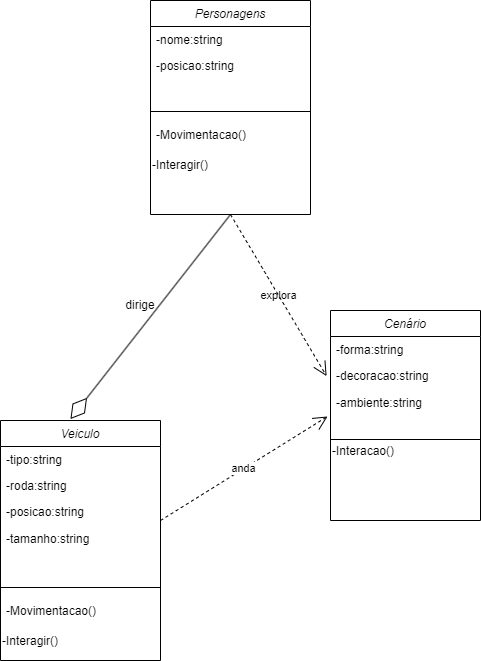

The diagram above was exported from draw.io. Its source (the exported page's mxGraphModel, read from the mxfile embedded in the PNG):
<mxGraphModel dx="1434" dy="782" grid="1" gridSize="10" guides="1" tooltips="1" connect="1" arrows="1" fold="1" page="1" pageScale="1" pageWidth="827" pageHeight="1169" math="0" shadow="0">
  <root>
    <mxCell id="WIyWlLk6GJQsqaUBKTNV-0" />
    <mxCell id="WIyWlLk6GJQsqaUBKTNV-1" parent="WIyWlLk6GJQsqaUBKTNV-0" />
    <mxCell id="zkfFHV4jXpPFQw0GAbJ--0" value="Personagens&#10;" style="swimlane;fontStyle=2;align=center;verticalAlign=top;childLayout=stackLayout;horizontal=1;startSize=26;horizontalStack=0;resizeParent=1;resizeLast=0;collapsible=1;marginBottom=0;rounded=0;shadow=0;strokeWidth=1;labelBackgroundColor=none;" parent="WIyWlLk6GJQsqaUBKTNV-1" vertex="1">
      <mxGeometry x="270" width="160" height="214" as="geometry">
        <mxRectangle x="230" y="140" width="160" height="26" as="alternateBounds" />
      </mxGeometry>
    </mxCell>
    <mxCell id="zkfFHV4jXpPFQw0GAbJ--1" value="-nome:string&#10;" style="text;align=left;verticalAlign=top;spacingLeft=4;spacingRight=4;overflow=hidden;rotatable=0;points=[[0,0.5],[1,0.5]];portConstraint=eastwest;labelBackgroundColor=none;" parent="zkfFHV4jXpPFQw0GAbJ--0" vertex="1">
      <mxGeometry y="26" width="160" height="26" as="geometry" />
    </mxCell>
    <mxCell id="zkfFHV4jXpPFQw0GAbJ--3" value="-posicao:string" style="text;align=left;verticalAlign=top;spacingLeft=4;spacingRight=4;overflow=hidden;rotatable=0;points=[[0,0.5],[1,0.5]];portConstraint=eastwest;rounded=0;shadow=0;html=0;labelBackgroundColor=none;" parent="zkfFHV4jXpPFQw0GAbJ--0" vertex="1">
      <mxGeometry y="52" width="160" height="26" as="geometry" />
    </mxCell>
    <mxCell id="zkfFHV4jXpPFQw0GAbJ--4" value="" style="line;html=1;strokeWidth=1;align=left;verticalAlign=middle;spacingTop=-1;spacingLeft=3;spacingRight=3;rotatable=0;labelPosition=right;points=[];portConstraint=eastwest;labelBackgroundColor=none;" parent="zkfFHV4jXpPFQw0GAbJ--0" vertex="1">
      <mxGeometry y="78" width="160" height="66" as="geometry" />
    </mxCell>
    <mxCell id="zkfFHV4jXpPFQw0GAbJ--5" value="-Movimentacao()" style="text;align=left;verticalAlign=bottom;spacingLeft=4;spacingRight=4;overflow=hidden;rotatable=0;points=[[0,0.5],[1,0.5]];portConstraint=eastwest;labelPosition=center;verticalLabelPosition=top;labelBackgroundColor=none;" parent="zkfFHV4jXpPFQw0GAbJ--0" vertex="1">
      <mxGeometry y="144" width="160" height="30" as="geometry" />
    </mxCell>
    <mxCell id="X3QNKHNT--j3NdUSzCmX-1" value="-Interagir()" style="text;html=1;strokeColor=none;fillColor=none;align=left;verticalAlign=bottom;whiteSpace=wrap;rounded=0;labelPosition=center;verticalLabelPosition=top;labelBackgroundColor=none;" parent="zkfFHV4jXpPFQw0GAbJ--0" vertex="1">
      <mxGeometry y="174" width="160" height="30" as="geometry" />
    </mxCell>
    <mxCell id="X3QNKHNT--j3NdUSzCmX-3" value="Cenário" style="swimlane;fontStyle=2;align=center;verticalAlign=top;childLayout=stackLayout;horizontal=1;startSize=26;horizontalStack=0;resizeParent=1;resizeLast=0;collapsible=1;marginBottom=0;rounded=0;shadow=0;strokeWidth=1;labelBackgroundColor=none;" parent="WIyWlLk6GJQsqaUBKTNV-1" vertex="1">
      <mxGeometry x="450" y="310" width="150" height="210" as="geometry">
        <mxRectangle x="230" y="140" width="160" height="26" as="alternateBounds" />
      </mxGeometry>
    </mxCell>
    <mxCell id="X3QNKHNT--j3NdUSzCmX-4" value="-forma:string" style="text;align=left;verticalAlign=top;spacingLeft=4;spacingRight=4;overflow=hidden;rotatable=0;points=[[0,0.5],[1,0.5]];portConstraint=eastwest;labelBackgroundColor=none;" parent="X3QNKHNT--j3NdUSzCmX-3" vertex="1">
      <mxGeometry y="26" width="150" height="26" as="geometry" />
    </mxCell>
    <mxCell id="X3QNKHNT--j3NdUSzCmX-5" value="-decoracao:string " style="text;align=left;verticalAlign=top;spacingLeft=4;spacingRight=4;overflow=hidden;rotatable=0;points=[[0,0.5],[1,0.5]];portConstraint=eastwest;rounded=0;shadow=0;html=0;labelBackgroundColor=none;" parent="X3QNKHNT--j3NdUSzCmX-3" vertex="1">
      <mxGeometry y="52" width="150" height="26" as="geometry" />
    </mxCell>
    <mxCell id="X3QNKHNT--j3NdUSzCmX-43" value="-ambiente:string" style="text;html=1;align=left;verticalAlign=middle;resizable=0;points=[];autosize=1;strokeColor=none;fillColor=none;spacingLeft=4;labelBackgroundColor=none;" parent="X3QNKHNT--j3NdUSzCmX-3" vertex="1">
      <mxGeometry y="78" width="150" height="30" as="geometry" />
    </mxCell>
    <mxCell id="X3QNKHNT--j3NdUSzCmX-13" style="edgeStyle=orthogonalEdgeStyle;rounded=0;orthogonalLoop=1;jettySize=auto;html=1;exitX=0.5;exitY=1;exitDx=0;exitDy=0;labelBackgroundColor=none;fontColor=default;" parent="X3QNKHNT--j3NdUSzCmX-3" source="X3QNKHNT--j3NdUSzCmX-12" target="X3QNKHNT--j3NdUSzCmX-12" edge="1">
      <mxGeometry relative="1" as="geometry" />
    </mxCell>
    <mxCell id="X3QNKHNT--j3NdUSzCmX-8" value="" style="line;html=1;strokeWidth=1;align=left;verticalAlign=middle;spacingTop=-1;spacingLeft=3;spacingRight=3;rotatable=0;labelPosition=right;points=[];portConstraint=eastwest;labelBackgroundColor=none;" parent="X3QNKHNT--j3NdUSzCmX-3" vertex="1">
      <mxGeometry y="108" width="150" height="42" as="geometry" />
    </mxCell>
    <mxCell id="X3QNKHNT--j3NdUSzCmX-12" value="-Interacao()" style="text;html=1;strokeColor=none;fillColor=none;align=left;verticalAlign=bottom;whiteSpace=wrap;rounded=0;horizontal=1;labelPosition=center;verticalLabelPosition=top;labelBackgroundColor=none;" parent="X3QNKHNT--j3NdUSzCmX-3" vertex="1">
      <mxGeometry y="150" width="150" height="30" as="geometry" />
    </mxCell>
    <mxCell id="X3QNKHNT--j3NdUSzCmX-34" value="Veiculo" style="swimlane;fontStyle=2;align=center;verticalAlign=top;childLayout=stackLayout;horizontal=1;startSize=26;horizontalStack=0;resizeParent=1;resizeLast=0;collapsible=1;marginBottom=0;rounded=0;shadow=0;strokeWidth=1;labelBackgroundColor=none;" parent="WIyWlLk6GJQsqaUBKTNV-1" vertex="1">
      <mxGeometry x="120" y="420" width="160" height="240" as="geometry">
        <mxRectangle x="230" y="140" width="160" height="26" as="alternateBounds" />
      </mxGeometry>
    </mxCell>
    <mxCell id="X3QNKHNT--j3NdUSzCmX-35" value="-tipo:string" style="text;align=left;verticalAlign=top;spacingLeft=4;spacingRight=4;overflow=hidden;rotatable=0;points=[[0,0.5],[1,0.5]];portConstraint=eastwest;labelBackgroundColor=none;" parent="X3QNKHNT--j3NdUSzCmX-34" vertex="1">
      <mxGeometry y="26" width="160" height="26" as="geometry" />
    </mxCell>
    <mxCell id="X3QNKHNT--j3NdUSzCmX-36" value="-roda:string" style="text;align=left;verticalAlign=top;spacingLeft=4;spacingRight=4;overflow=hidden;rotatable=0;points=[[0,0.5],[1,0.5]];portConstraint=eastwest;rounded=0;shadow=0;html=0;labelBackgroundColor=none;" parent="X3QNKHNT--j3NdUSzCmX-34" vertex="1">
      <mxGeometry y="52" width="160" height="26" as="geometry" />
    </mxCell>
    <mxCell id="X3QNKHNT--j3NdUSzCmX-37" value="-posicao:string" style="text;align=left;verticalAlign=top;spacingLeft=4;spacingRight=4;overflow=hidden;rotatable=0;points=[[0,0.5],[1,0.5]];portConstraint=eastwest;rounded=0;shadow=0;html=0;labelBackgroundColor=none;" parent="X3QNKHNT--j3NdUSzCmX-34" vertex="1">
      <mxGeometry y="78" width="160" height="26" as="geometry" />
    </mxCell>
    <mxCell id="X3QNKHNT--j3NdUSzCmX-38" value="-tamanho:string" style="text;html=1;align=left;verticalAlign=middle;resizable=0;points=[];autosize=1;strokeColor=none;fillColor=none;spacingLeft=4;labelBackgroundColor=none;" parent="X3QNKHNT--j3NdUSzCmX-34" vertex="1">
      <mxGeometry y="104" width="160" height="30" as="geometry" />
    </mxCell>
    <mxCell id="X3QNKHNT--j3NdUSzCmX-39" value="" style="line;html=1;strokeWidth=1;align=left;verticalAlign=middle;spacingTop=-1;spacingLeft=3;spacingRight=3;rotatable=0;labelPosition=right;points=[];portConstraint=eastwest;labelBackgroundColor=none;" parent="X3QNKHNT--j3NdUSzCmX-34" vertex="1">
      <mxGeometry y="134" width="160" height="66" as="geometry" />
    </mxCell>
    <mxCell id="X3QNKHNT--j3NdUSzCmX-40" value="-Movimentacao()" style="text;align=left;verticalAlign=bottom;spacingLeft=4;spacingRight=4;overflow=hidden;rotatable=0;points=[[0,0.5],[1,0.5]];portConstraint=eastwest;labelPosition=center;verticalLabelPosition=top;labelBackgroundColor=none;" parent="X3QNKHNT--j3NdUSzCmX-34" vertex="1">
      <mxGeometry y="200" width="160" height="30" as="geometry" />
    </mxCell>
    <mxCell id="X3QNKHNT--j3NdUSzCmX-41" value="-Interagir()" style="text;html=1;strokeColor=none;fillColor=none;align=left;verticalAlign=bottom;whiteSpace=wrap;rounded=0;labelPosition=center;verticalLabelPosition=top;labelBackgroundColor=none;" parent="X3QNKHNT--j3NdUSzCmX-34" vertex="1">
      <mxGeometry y="230" width="160" height="10" as="geometry" />
    </mxCell>
    <mxCell id="X3QNKHNT--j3NdUSzCmX-50" value="dirige" style="text;html=1;strokeColor=none;fillColor=none;align=center;verticalAlign=middle;whiteSpace=wrap;rounded=0;labelBackgroundColor=none;" parent="WIyWlLk6GJQsqaUBKTNV-1" vertex="1">
      <mxGeometry x="230" y="290" width="60" height="30" as="geometry" />
    </mxCell>
    <mxCell id="9a-Dd_BmedACUehUo3-C-5" value="explora" style="endArrow=open;endSize=12;dashed=1;html=1;rounded=0;entryX=-0.026;entryY=0.524;entryDx=0;entryDy=0;entryPerimeter=0;labelBackgroundColor=none;fontColor=default;exitX=0.5;exitY=1;exitDx=0;exitDy=0;" parent="WIyWlLk6GJQsqaUBKTNV-1" target="X3QNKHNT--j3NdUSzCmX-5" edge="1" source="zkfFHV4jXpPFQw0GAbJ--0">
      <mxGeometry width="160" relative="1" as="geometry">
        <mxPoint x="270" y="280" as="sourcePoint" />
        <mxPoint x="430" y="280" as="targetPoint" />
      </mxGeometry>
    </mxCell>
    <mxCell id="9a-Dd_BmedACUehUo3-C-14" value="" style="endArrow=diamondThin;endFill=0;endSize=24;html=1;rounded=0;entryX=0.437;entryY=-0.006;entryDx=0;entryDy=0;entryPerimeter=0;exitX=0.5;exitY=1;exitDx=0;exitDy=0;labelBackgroundColor=none;fontColor=default;" parent="WIyWlLk6GJQsqaUBKTNV-1" source="zkfFHV4jXpPFQw0GAbJ--0" target="X3QNKHNT--j3NdUSzCmX-34" edge="1">
      <mxGeometry width="160" relative="1" as="geometry">
        <mxPoint x="140" y="301.44" as="sourcePoint" />
        <mxPoint x="147.04000000000008" y="420.00000000000006" as="targetPoint" />
      </mxGeometry>
    </mxCell>
    <mxCell id="E_Uu-S2_mp1mbWJAi4Xm-0" value="anda&lt;br&gt;" style="endArrow=open;endSize=12;dashed=1;html=1;rounded=0;entryX=-0.02;entryY=0.933;entryDx=0;entryDy=0;entryPerimeter=0;" edge="1" parent="WIyWlLk6GJQsqaUBKTNV-1" target="X3QNKHNT--j3NdUSzCmX-43">
      <mxGeometry width="160" relative="1" as="geometry">
        <mxPoint x="280" y="520" as="sourcePoint" />
        <mxPoint x="440" y="520" as="targetPoint" />
      </mxGeometry>
    </mxCell>
  </root>
</mxGraphModel>